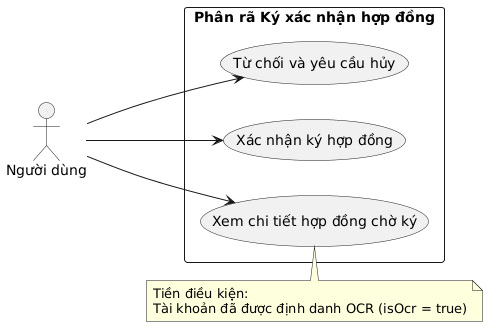

The diagram above was rendered by PlantUML. Its source (embedded in the PNG):
@startuml
left to right direction
skinparam packageStyle rectangle

actor "Người dùng" as User

rectangle "Phân rã Ký xác nhận hợp đồng" {
    usecase "Xem chi tiết hợp đồng chờ ký" as UC_ViewPending
    usecase "Xác nhận ký hợp đồng" as UC_Accept
    usecase "Từ chối và yêu cầu hủy" as UC_Reject
}

User --> UC_ViewPending
User --> UC_Accept
User --> UC_Reject

note top of UC_ViewPending
  Tiền điều kiện:
  Tài khoản đã được định danh OCR (isOcr = true)
end note
@enduml